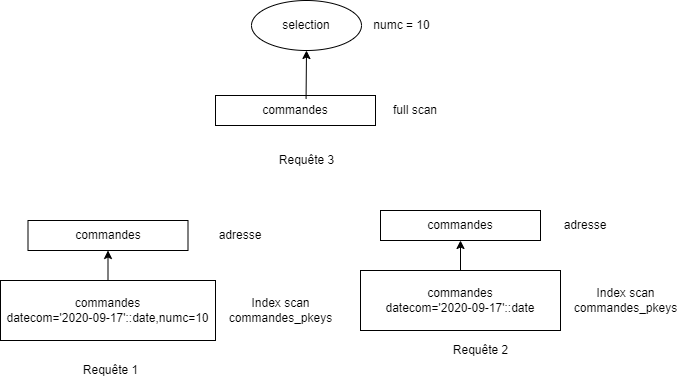

The diagram above was exported from draw.io. Its source (the exported page's mxGraphModel, read from the mxfile embedded in the PNG):
<mxGraphModel dx="1537" dy="281" grid="1" gridSize="10" guides="1" tooltips="1" connect="1" arrows="1" fold="1" page="1" pageScale="1" pageWidth="827" pageHeight="1169" math="0" shadow="0">
  <root>
    <mxCell id="0" />
    <mxCell id="1" parent="0" />
    <mxCell id="8liszNf8XK4veJ4a93M2-2" value="commandes&lt;br&gt;datecom='2020-09-17'::date,numc=10" style="rounded=0;whiteSpace=wrap;html=1;" parent="1" vertex="1">
      <mxGeometry x="-130" y="400" width="215" height="60" as="geometry" />
    </mxCell>
    <mxCell id="8liszNf8XK4veJ4a93M2-3" value="Index scan&lt;br&gt;commandes_pkeys" style="text;html=1;align=center;verticalAlign=middle;resizable=0;points=[];autosize=1;strokeColor=none;fillColor=none;" parent="1" vertex="1">
      <mxGeometry x="85" y="410" width="130" height="40" as="geometry" />
    </mxCell>
    <mxCell id="8liszNf8XK4veJ4a93M2-4" value="commandes" style="rounded=0;whiteSpace=wrap;html=1;" parent="1" vertex="1">
      <mxGeometry x="-102.5" y="340" width="160" height="30" as="geometry" />
    </mxCell>
    <mxCell id="8liszNf8XK4veJ4a93M2-5" value="adresse" style="text;html=1;align=center;verticalAlign=middle;whiteSpace=wrap;rounded=0;" parent="1" vertex="1">
      <mxGeometry x="80" y="340" width="60" height="30" as="geometry" />
    </mxCell>
    <mxCell id="8liszNf8XK4veJ4a93M2-6" value="" style="endArrow=classic;html=1;rounded=0;exitX=0.5;exitY=0;exitDx=0;exitDy=0;entryX=0.5;entryY=1;entryDx=0;entryDy=0;" parent="1" source="8liszNf8XK4veJ4a93M2-2" target="8liszNf8XK4veJ4a93M2-4" edge="1">
      <mxGeometry width="50" height="50" relative="1" as="geometry">
        <mxPoint x="190" y="310" as="sourcePoint" />
        <mxPoint x="240" y="260" as="targetPoint" />
      </mxGeometry>
    </mxCell>
    <mxCell id="8liszNf8XK4veJ4a93M2-7" value="commandes&lt;br&gt;datecom='2020-09-17'::date" style="rounded=0;whiteSpace=wrap;html=1;" parent="1" vertex="1">
      <mxGeometry x="230" y="390" width="200" height="60" as="geometry" />
    </mxCell>
    <mxCell id="8liszNf8XK4veJ4a93M2-8" value="Index scan&lt;br&gt;commandes_pkeys" style="text;html=1;align=center;verticalAlign=middle;resizable=0;points=[];autosize=1;strokeColor=none;fillColor=none;" parent="1" vertex="1">
      <mxGeometry x="430" y="400" width="130" height="40" as="geometry" />
    </mxCell>
    <mxCell id="8liszNf8XK4veJ4a93M2-9" value="commandes" style="rounded=0;whiteSpace=wrap;html=1;" parent="1" vertex="1">
      <mxGeometry x="250" y="330" width="160" height="30" as="geometry" />
    </mxCell>
    <mxCell id="8liszNf8XK4veJ4a93M2-10" value="adresse" style="text;html=1;align=center;verticalAlign=middle;whiteSpace=wrap;rounded=0;" parent="1" vertex="1">
      <mxGeometry x="425" y="330" width="60" height="30" as="geometry" />
    </mxCell>
    <mxCell id="8liszNf8XK4veJ4a93M2-11" value="" style="endArrow=classic;html=1;rounded=0;exitX=0.5;exitY=0;exitDx=0;exitDy=0;entryX=0.5;entryY=1;entryDx=0;entryDy=0;" parent="1" source="8liszNf8XK4veJ4a93M2-7" target="8liszNf8XK4veJ4a93M2-9" edge="1">
      <mxGeometry width="50" height="50" relative="1" as="geometry">
        <mxPoint x="535" y="300" as="sourcePoint" />
        <mxPoint x="585" y="250" as="targetPoint" />
      </mxGeometry>
    </mxCell>
    <mxCell id="8liszNf8XK4veJ4a93M2-19" value="commandes" style="rounded=0;whiteSpace=wrap;html=1;" parent="1" vertex="1">
      <mxGeometry x="85" y="215" width="160" height="30" as="geometry" />
    </mxCell>
    <mxCell id="8liszNf8XK4veJ4a93M2-20" value="full scan" style="text;html=1;align=center;verticalAlign=middle;whiteSpace=wrap;rounded=0;" parent="1" vertex="1">
      <mxGeometry x="255" y="215" width="60" height="30" as="geometry" />
    </mxCell>
    <mxCell id="8liszNf8XK4veJ4a93M2-22" value="selection" style="ellipse;whiteSpace=wrap;html=1;" parent="1" vertex="1">
      <mxGeometry x="121" y="120" width="110" height="50" as="geometry" />
    </mxCell>
    <mxCell id="8liszNf8XK4veJ4a93M2-23" value="" style="endArrow=classic;html=1;rounded=0;exitX=0.566;exitY=0.113;exitDx=0;exitDy=0;exitPerimeter=0;entryX=0.5;entryY=1;entryDx=0;entryDy=0;" parent="1" source="8liszNf8XK4veJ4a93M2-19" target="8liszNf8XK4veJ4a93M2-22" edge="1">
      <mxGeometry width="50" height="50" relative="1" as="geometry">
        <mxPoint x="-95" y="110" as="sourcePoint" />
        <mxPoint x="-45" y="60" as="targetPoint" />
      </mxGeometry>
    </mxCell>
    <mxCell id="8liszNf8XK4veJ4a93M2-24" value="numc = 10" style="text;html=1;align=center;verticalAlign=middle;resizable=0;points=[];autosize=1;strokeColor=none;fillColor=none;" parent="1" vertex="1">
      <mxGeometry x="231" y="130" width="80" height="30" as="geometry" />
    </mxCell>
    <mxCell id="2" value="Requête 1" style="text;html=1;align=center;verticalAlign=middle;resizable=0;points=[];autosize=1;strokeColor=none;fillColor=none;" vertex="1" parent="1">
      <mxGeometry x="-60" y="475" width="80" height="30" as="geometry" />
    </mxCell>
    <mxCell id="3" value="Requête 2" style="text;html=1;align=center;verticalAlign=middle;resizable=0;points=[];autosize=1;strokeColor=none;fillColor=none;" vertex="1" parent="1">
      <mxGeometry x="310" y="455" width="80" height="30" as="geometry" />
    </mxCell>
    <mxCell id="4" value="Requête 3" style="text;html=1;align=center;verticalAlign=middle;resizable=0;points=[];autosize=1;strokeColor=none;fillColor=none;" vertex="1" parent="1">
      <mxGeometry x="136" y="265" width="80" height="30" as="geometry" />
    </mxCell>
  </root>
</mxGraphModel>